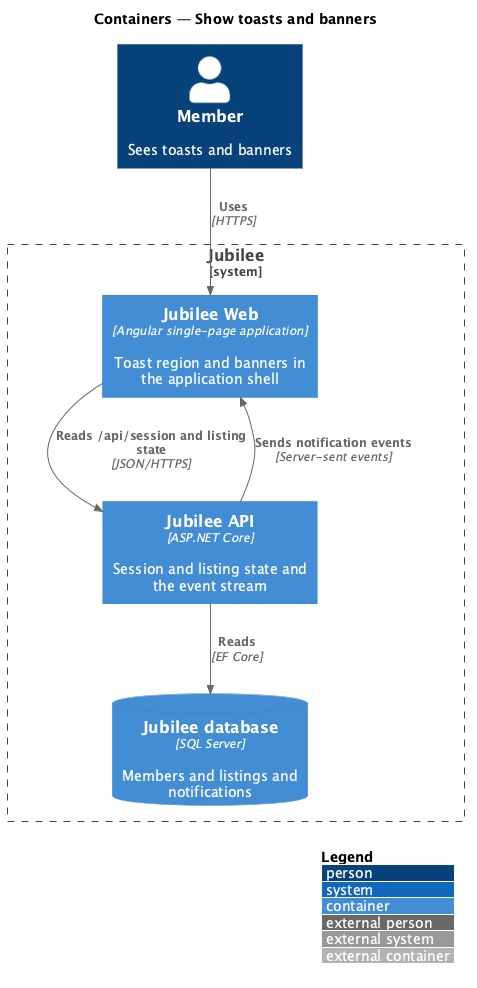

The diagram above was rendered by PlantUML. Its source (embedded in the PNG):
@startuml
!include <C4/C4_Container>
LAYOUT_WITH_LEGEND()
title Containers — Show toasts and banners

Person(member, "Member", "Sees toasts and banners")
System_Boundary(jubilee, "Jubilee") {
  Container(web, "Jubilee Web", "Angular single-page application", "Toast region and banners in the application shell")
  Container(api, "Jubilee API", "ASP.NET Core", "Session and listing state and the event stream")
  ContainerDb(db, "Jubilee database", "SQL Server", "Members and listings and notifications")
}

Rel(member, web, "Uses", "HTTPS")
Rel(web, api, "Reads /api/session and listing state", "JSON/HTTPS")
Rel(api, web, "Sends notification events", "Server-sent events")
Rel(api, db, "Reads", "EF Core")
@enduml